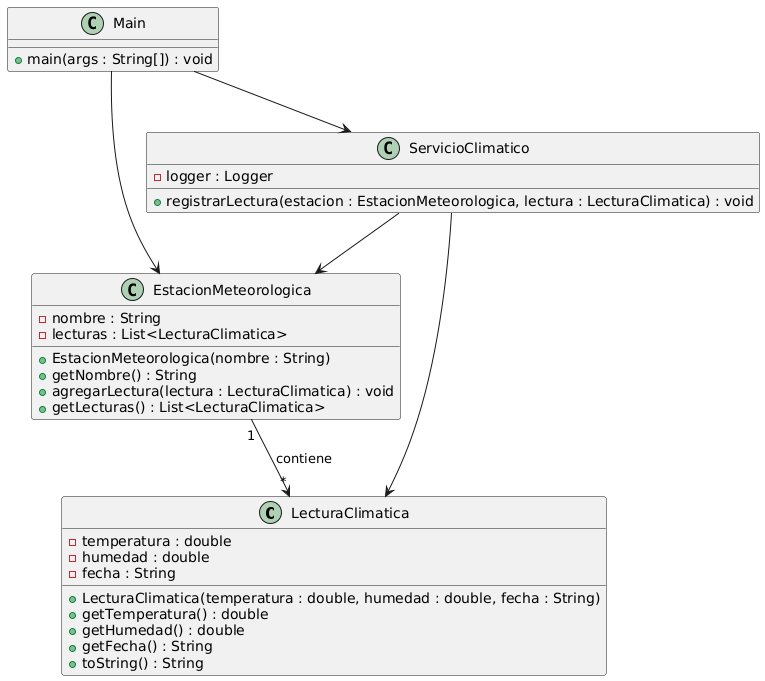

The diagram above was rendered by PlantUML. Its source (embedded in the PNG):
@startuml
class LecturaClimatica {
    - temperatura : double
    - humedad : double
    - fecha : String
    + LecturaClimatica(temperatura : double, humedad : double, fecha : String)
    + getTemperatura() : double
    + getHumedad() : double
    + getFecha() : String
    + toString() : String
}

class EstacionMeteorologica {
    - nombre : String
    - lecturas : List<LecturaClimatica>
    + EstacionMeteorologica(nombre : String)
    + getNombre() : String
    + agregarLectura(lectura : LecturaClimatica) : void
    + getLecturas() : List<LecturaClimatica>
}

class ServicioClimatico {
    - logger : Logger
    + registrarLectura(estacion : EstacionMeteorologica, lectura : LecturaClimatica) : void
}

class Main {
    + main(args : String[]) : void
}

Main --> EstacionMeteorologica
Main --> ServicioClimatico
EstacionMeteorologica "1" --> "*" LecturaClimatica : contiene
ServicioClimatico --> EstacionMeteorologica
ServicioClimatico --> LecturaClimatica
@enduml